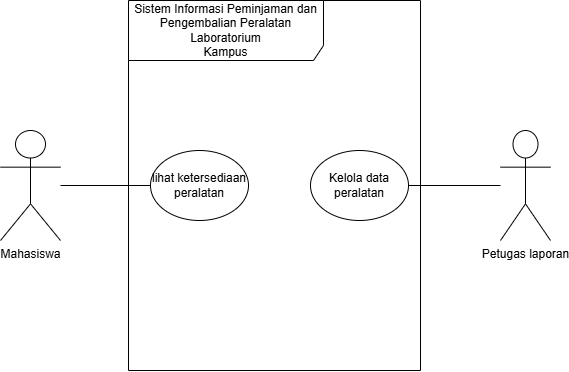

The diagram above was exported from draw.io. Its source (the exported page's mxGraphModel, read from the mxfile embedded in the PNG):
<mxGraphModel dx="1414" dy="841" grid="1" gridSize="10" guides="1" tooltips="1" connect="1" arrows="1" fold="1" page="1" pageScale="1" pageWidth="850" pageHeight="1100" math="0" shadow="0">
  <root>
    <mxCell id="0" />
    <mxCell id="1" parent="0" />
    <mxCell id="tuQgHClg9NGbdiEZOvGb-1" parent="1" style="shape=umlFrame;whiteSpace=wrap;html=1;pointerEvents=0;recursiveResize=0;container=1;collapsible=0;width=195;height=60;" value="Sistem Informasi Peminjaman dan Pengembalian Peralatan Laboratorium&lt;br/&gt;Kampus" vertex="1">
      <mxGeometry height="370" width="292" x="238" y="70" as="geometry" />
    </mxCell>
    <mxCell id="tuQgHClg9NGbdiEZOvGb-6" parent="tuQgHClg9NGbdiEZOvGb-1" style="ellipse;html=1;whiteSpace=wrap;" value="lihat ketersediaan peralatan" vertex="1">
      <mxGeometry height="70" width="98" x="22" y="150" as="geometry" />
    </mxCell>
    <mxCell id="tuQgHClg9NGbdiEZOvGb-7" parent="tuQgHClg9NGbdiEZOvGb-1" style="ellipse;html=1;whiteSpace=wrap;" value="Kelola data peralatan" vertex="1">
      <mxGeometry height="70" width="98" x="182" y="150" as="geometry" />
    </mxCell>
    <mxCell id="tuQgHClg9NGbdiEZOvGb-8" edge="1" parent="1" source="tuQgHClg9NGbdiEZOvGb-3" style="rounded=0;orthogonalLoop=1;jettySize=auto;html=1;endArrow=none;endFill=0;" target="tuQgHClg9NGbdiEZOvGb-7">
      <mxGeometry relative="1" as="geometry" />
    </mxCell>
    <mxCell id="tuQgHClg9NGbdiEZOvGb-3" parent="1" style="shape=umlActor;verticalLabelPosition=bottom;verticalAlign=top;html=1;" value="Petugas laporan&lt;div&gt;&lt;br&gt;&lt;/div&gt;" vertex="1">
      <mxGeometry height="110" width="50" x="610" y="200" as="geometry" />
    </mxCell>
    <mxCell id="tuQgHClg9NGbdiEZOvGb-9" edge="1" parent="1" source="tuQgHClg9NGbdiEZOvGb-4" style="rounded=0;orthogonalLoop=1;jettySize=auto;html=1;endArrow=none;endFill=0;" target="tuQgHClg9NGbdiEZOvGb-6">
      <mxGeometry relative="1" as="geometry" />
    </mxCell>
    <mxCell id="tuQgHClg9NGbdiEZOvGb-4" parent="1" style="shape=umlActor;verticalLabelPosition=bottom;verticalAlign=top;html=1;" value="Mahasiswa" vertex="1">
      <mxGeometry height="110" width="60" x="110" y="200" as="geometry" />
    </mxCell>
  </root>
</mxGraphModel>